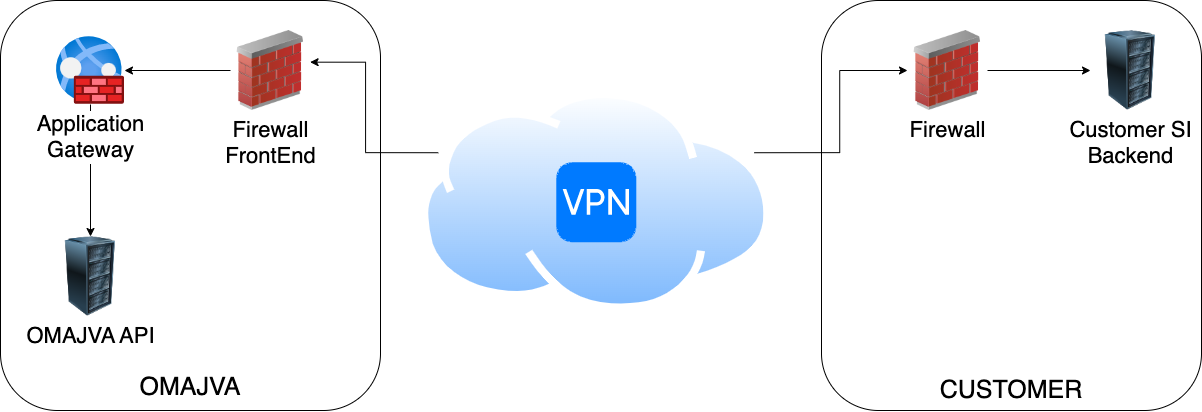

The diagram above was exported from draw.io. Its source (the exported page's mxGraphModel, read from the mxfile embedded in the PNG):
<mxGraphModel dx="2864" dy="2178" grid="1" gridSize="10" guides="1" tooltips="1" connect="1" arrows="1" fold="1" page="1" pageScale="1" pageWidth="1169" pageHeight="827" math="0" shadow="0">
  <root>
    <mxCell id="0" />
    <mxCell id="1" parent="0" />
    <mxCell id="qnkCnfotpY4N0eD-P8yi-15" value="" style="rounded=1;whiteSpace=wrap;html=1;verticalAlign=middle;" vertex="1" parent="1">
      <mxGeometry x="-329" y="-800" width="380" height="410" as="geometry" />
    </mxCell>
    <mxCell id="qnkCnfotpY4N0eD-P8yi-14" value="" style="rounded=1;whiteSpace=wrap;html=1;verticalAlign=middle;" vertex="1" parent="1">
      <mxGeometry x="-1150" y="-800" width="380" height="410" as="geometry" />
    </mxCell>
    <mxCell id="qnkCnfotpY4N0eD-P8yi-11" style="edgeStyle=orthogonalEdgeStyle;rounded=0;orthogonalLoop=1;jettySize=auto;html=1;exitX=0;exitY=0.5;exitDx=0;exitDy=0;" edge="1" parent="1" source="qnkCnfotpY4N0eD-P8yi-1" target="qnkCnfotpY4N0eD-P8yi-2">
      <mxGeometry relative="1" as="geometry" />
    </mxCell>
    <mxCell id="qnkCnfotpY4N0eD-P8yi-1" value="Firewall&lt;br style=&quot;font-size: 22px;&quot;&gt;FrontEnd" style="image;html=1;image=img/lib/clip_art/networking/Firewall_02_128x128.png;fontSize=22;" vertex="1" parent="1">
      <mxGeometry x="-920" y="-770" width="80" height="80" as="geometry" />
    </mxCell>
    <mxCell id="qnkCnfotpY4N0eD-P8yi-12" style="edgeStyle=orthogonalEdgeStyle;rounded=0;orthogonalLoop=1;jettySize=auto;html=1;entryX=0.5;entryY=0;entryDx=0;entryDy=0;" edge="1" parent="1" source="qnkCnfotpY4N0eD-P8yi-2" target="qnkCnfotpY4N0eD-P8yi-5">
      <mxGeometry relative="1" as="geometry" />
    </mxCell>
    <mxCell id="qnkCnfotpY4N0eD-P8yi-2" value="Application&lt;br&gt;Gateway" style="image;aspect=fixed;html=1;points=[];align=center;fontSize=22;image=img/lib/azure2/networking/Web_Application_Firewall_Policies_WAF.svg;" vertex="1" parent="1">
      <mxGeometry x="-1094" y="-764" width="68" height="68" as="geometry" />
    </mxCell>
    <mxCell id="qnkCnfotpY4N0eD-P8yi-13" style="edgeStyle=orthogonalEdgeStyle;rounded=0;orthogonalLoop=1;jettySize=auto;html=1;entryX=0;entryY=0.5;entryDx=0;entryDy=0;" edge="1" parent="1" source="qnkCnfotpY4N0eD-P8yi-4" target="qnkCnfotpY4N0eD-P8yi-6">
      <mxGeometry relative="1" as="geometry" />
    </mxCell>
    <mxCell id="qnkCnfotpY4N0eD-P8yi-4" value="Firewall" style="image;html=1;image=img/lib/clip_art/networking/Firewall_02_128x128.png;fontSize=22;" vertex="1" parent="1">
      <mxGeometry x="-243" y="-770" width="80" height="80" as="geometry" />
    </mxCell>
    <mxCell id="qnkCnfotpY4N0eD-P8yi-5" value="OMAJVA API" style="image;html=1;image=img/lib/clip_art/computers/Server_Rack_128x128.png;fontSize=22;" vertex="1" parent="1">
      <mxGeometry x="-1100" y="-564" width="80" height="80" as="geometry" />
    </mxCell>
    <mxCell id="qnkCnfotpY4N0eD-P8yi-6" value="Customer SI&lt;br style=&quot;font-size: 22px;&quot;&gt;Backend" style="image;html=1;image=img/lib/clip_art/computers/Server_Rack_128x128.png;fontSize=22;" vertex="1" parent="1">
      <mxGeometry x="-60" y="-770" width="80" height="80" as="geometry" />
    </mxCell>
    <mxCell id="qnkCnfotpY4N0eD-P8yi-9" style="edgeStyle=orthogonalEdgeStyle;rounded=0;orthogonalLoop=1;jettySize=auto;html=1;exitX=1;exitY=0.25;exitDx=0;exitDy=0;entryX=0;entryY=0.5;entryDx=0;entryDy=0;" edge="1" parent="1" source="qnkCnfotpY4N0eD-P8yi-7" target="qnkCnfotpY4N0eD-P8yi-4">
      <mxGeometry relative="1" as="geometry" />
    </mxCell>
    <mxCell id="qnkCnfotpY4N0eD-P8yi-10" style="edgeStyle=orthogonalEdgeStyle;rounded=0;orthogonalLoop=1;jettySize=auto;html=1;exitX=0;exitY=0.25;exitDx=0;exitDy=0;entryX=0.995;entryY=0.396;entryDx=0;entryDy=0;entryPerimeter=0;" edge="1" parent="1" source="qnkCnfotpY4N0eD-P8yi-7" target="qnkCnfotpY4N0eD-P8yi-1">
      <mxGeometry relative="1" as="geometry" />
    </mxCell>
    <mxCell id="qnkCnfotpY4N0eD-P8yi-7" value="" style="image;aspect=fixed;perimeter=ellipsePerimeter;html=1;align=center;shadow=0;dashed=0;spacingTop=3;image=img/lib/active_directory/internet_cloud.svg;" vertex="1" parent="1">
      <mxGeometry x="-730" y="-710" width="351.59" height="221.5" as="geometry" />
    </mxCell>
    <mxCell id="qnkCnfotpY4N0eD-P8yi-8" value="" style="html=1;strokeWidth=1;shadow=0;dashed=0;shape=mxgraph.ios7.misc.vpn;fillColor=#007AFF;strokeColor=none;buttonText=;strokeColor2=#222222;fontColor=#222222;fontSize=8;verticalLabelPosition=bottom;verticalAlign=top;align=center;sketch=0;" vertex="1" parent="1">
      <mxGeometry x="-594.21" y="-638.25" width="80" height="80" as="geometry" />
    </mxCell>
    <mxCell id="qnkCnfotpY4N0eD-P8yi-16" value="&lt;font style=&quot;font-size: 25px;&quot;&gt;OMAJVA&lt;/font&gt;" style="text;strokeColor=none;align=center;fillColor=none;html=1;verticalAlign=middle;whiteSpace=wrap;rounded=0;" vertex="1" parent="1">
      <mxGeometry x="-990" y="-428.5" width="60" height="30" as="geometry" />
    </mxCell>
    <mxCell id="qnkCnfotpY4N0eD-P8yi-17" value="&lt;font style=&quot;font-size: 25px;&quot;&gt;CUSTOMER&lt;/font&gt;" style="text;strokeColor=none;align=center;fillColor=none;html=1;verticalAlign=middle;whiteSpace=wrap;rounded=0;" vertex="1" parent="1">
      <mxGeometry x="-169" y="-426.5" width="60" height="30" as="geometry" />
    </mxCell>
  </root>
</mxGraphModel>